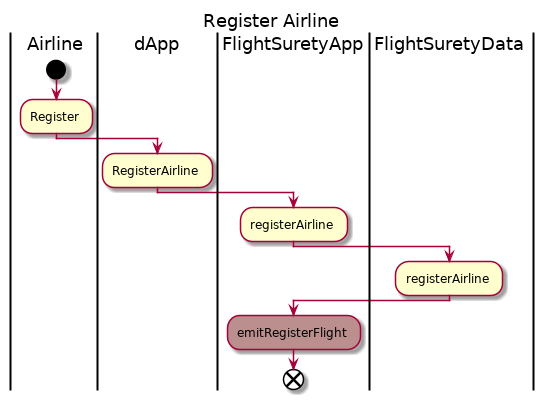

The diagram above was rendered by PlantUML. Its source (embedded in the PNG):
@startuml
title Register Airline
|Airline|
start
:Register;
|dApp|
:RegisterAirline;
|FlightSuretyApp|
:registerAirline;
|FlightSuretyData|
:registerAirline;
|FlightSuretyApp|
#RosyBrown:emitRegisterFlight;
end
@enduml